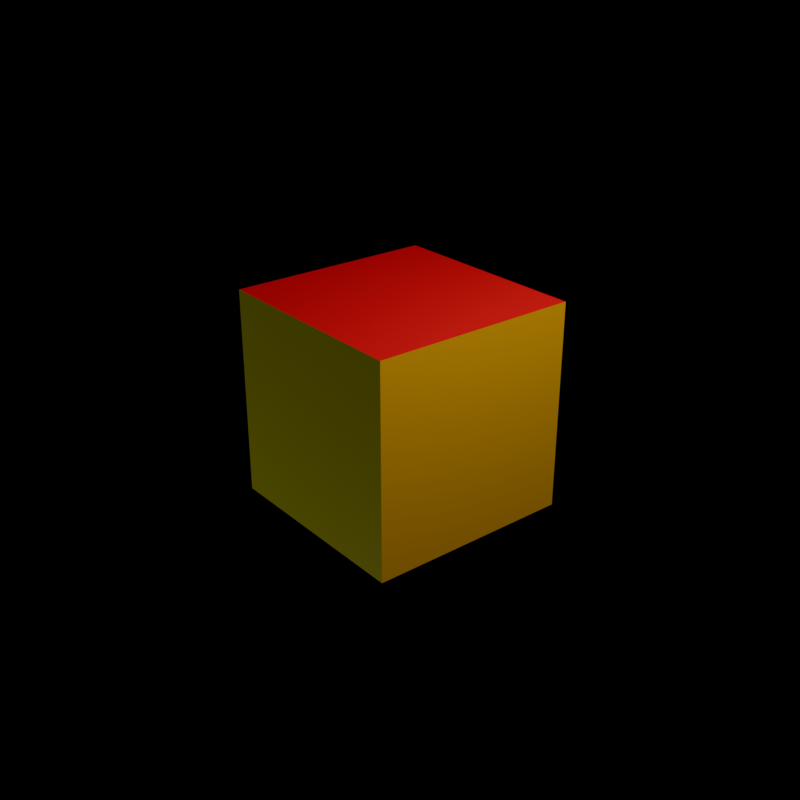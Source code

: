 # Source: cube_example.blend  (saved by Blender 4.0.36; exported with 4.5.12 LTS)
import bpy
from mathutils import Matrix  # noqa: F401  (used for matrix-valued properties, if any)

bpy.ops.wm.read_factory_settings(use_empty=True)
scene = bpy.context.scene
scene.name = 'Scene'

# ---- collections
col_collection = bpy.data.collections.new('Collection'); scene.collection.children.link(col_collection)

# ---- materials (node trees are filled in below, after node groups)
mat_top = bpy.data.materials.new('top')
mat_top.alpha_threshold = 0.0
mat_top.roughness = 0.5
mat_top.line_color = (0.0, 0.0, 0.0, 1.0)
mat_side1 = bpy.data.materials.new('side1')
mat_side2 = bpy.data.materials.new('side2')
mat_side3 = bpy.data.materials.new('side3')
mat_side4 = bpy.data.materials.new('side4')
mat_bottom = bpy.data.materials.new('bottom')

# ---- material node trees
mat_top.use_nodes = True; mat_top.node_tree.nodes.clear()
_N = mat_top.node_tree.nodes; _L = mat_top.node_tree.links
n0 = _N.new('ShaderNodeOutputMaterial'); n0.name = 'Material Output'; n0.location = (300, 300)
n1 = _N.new('ShaderNodeBsdfPrincipled'); n1.name = 'Principled BSDF'; n1.location = (10, 300)
n1.inputs[0].default_value = (1.0, 0.0, 0.01418, 1.0)
n1.inputs[3].default_value = 1.45
_L.new(n1.outputs[0], n0.inputs[0])
n0.is_active_output = True
mat_side1.use_nodes = True; mat_side1.node_tree.nodes.clear()
_N = mat_side1.node_tree.nodes; _L = mat_side1.node_tree.links
n0 = _N.new('ShaderNodeBsdfPrincipled'); n0.name = 'Principled BSDF'; n0.location = (10, 300)
n0.inputs[0].default_value = (1.0, 1.0, 0.0, 1.0)
n0.inputs[3].default_value = 1.45
n1 = _N.new('ShaderNodeOutputMaterial'); n1.name = 'Material Output'; n1.location = (300, 300)
_L.new(n0.outputs[0], n1.inputs[0])
n1.is_active_output = True
mat_side2.use_nodes = True; mat_side2.node_tree.nodes.clear()
_N = mat_side2.node_tree.nodes; _L = mat_side2.node_tree.links
n0 = _N.new('ShaderNodeBsdfPrincipled'); n0.name = 'Principled BSDF'; n0.location = (10, 300)
n0.inputs[0].default_value = (1.0, 0.5, 0.0, 1.0)
n0.inputs[3].default_value = 1.45
n1 = _N.new('ShaderNodeOutputMaterial'); n1.name = 'Material Output'; n1.location = (300, 300)
_L.new(n0.outputs[0], n1.inputs[0])
n1.is_active_output = True
mat_side3.use_nodes = True; mat_side3.node_tree.nodes.clear()
_N = mat_side3.node_tree.nodes; _L = mat_side3.node_tree.links
n0 = _N.new('ShaderNodeBsdfPrincipled'); n0.name = 'Principled BSDF'; n0.location = (10, 300)
n0.inputs[0].default_value = (0.0, 1.0, 0.0, 1.0)
n0.inputs[3].default_value = 1.45
n1 = _N.new('ShaderNodeOutputMaterial'); n1.name = 'Material Output'; n1.location = (300, 300)
_L.new(n0.outputs[0], n1.inputs[0])
n1.is_active_output = True
mat_side4.use_nodes = True; mat_side4.node_tree.nodes.clear()
_N = mat_side4.node_tree.nodes; _L = mat_side4.node_tree.links
n0 = _N.new('ShaderNodeBsdfPrincipled'); n0.name = 'Principled BSDF'; n0.location = (10, 300)
n0.inputs[0].default_value = (0.0, 0.01012, 1.0, 1.0)
n0.inputs[3].default_value = 1.45
n1 = _N.new('ShaderNodeOutputMaterial'); n1.name = 'Material Output'; n1.location = (300, 300)
_L.new(n0.outputs[0], n1.inputs[0])
n1.is_active_output = True
mat_bottom.use_nodes = True; mat_bottom.node_tree.nodes.clear()
_N = mat_bottom.node_tree.nodes; _L = mat_bottom.node_tree.links
n0 = _N.new('ShaderNodeBsdfPrincipled'); n0.name = 'Principled BSDF'; n0.location = (10, 300)
n0.inputs[0].default_value = (1.0, 0.0, 1.0, 1.0)
n0.inputs[3].default_value = 1.45
n1 = _N.new('ShaderNodeOutputMaterial'); n1.name = 'Material Output'; n1.location = (300, 300)
_L.new(n0.outputs[0], n1.inputs[0])
n1.is_active_output = True

# ---- world
world_world = bpy.data.worlds.new('World'); scene.world = world_world
world_world.use_nodes = True; world_world.node_tree.nodes.clear()
_N = world_world.node_tree.nodes; _L = world_world.node_tree.links
n0 = _N.new('ShaderNodeOutputWorld'); n0.name = 'World Output'; n0.location = (300, 300)
n1 = _N.new('ShaderNodeBackground'); n1.name = 'Background'; n1.location = (10, 300)
n1.inputs[0].default_value = (0.0, 0.0, 0.0, 1.0)
_L.new(n1.outputs[0], n0.inputs[0])
n0.is_active_output = True
world_world.color = (0.05088, 0.05088, 0.05088)
world_world.use_sun_shadow = False
world_world.sun_shadow_jitter_overblur = 0.0

# ---- cameras
cam_camera = bpy.data.cameras.new('Camera')
cam_camera.clip_end = 50.0
cam_camera.ortho_scale = 7.314

# ---- lights
light_light = bpy.data.lights.new('Light', 'POINT')
light_light.transmission_factor = 0.0
light_light.use_soft_falloff = False
light_light.energy = 1000.0
light_light.shadow_soft_size = 0.1
light_light.shadow_maximum_resolution = 0.006
light_light.use_absolute_resolution = True
light_point = bpy.data.lights.new('Point', 'POINT')
light_point.transmission_factor = 0.0
light_point.use_soft_falloff = False
light_point.energy = 1000.0
light_point.shadow_maximum_resolution = 0.006
light_point.use_absolute_resolution = True
light_point_001 = bpy.data.lights.new('Point.001', 'POINT')
light_point_001.transmission_factor = 0.0
light_point_001.use_soft_falloff = False
light_point_001.energy = 1000.0
light_point_001.shadow_maximum_resolution = 0.006
light_point_001.use_absolute_resolution = True

# ---- meshes
me_cube = bpy.data.meshes.new('Cube')
me_cube.from_pydata([(1.0, 1.0, 1.0), (1.0, 1.0, -1.0), (1.0, -1.0, 1.0), (1.0, -1.0, -1.0), (-1.0, 1.0, 1.0), (-1.0, 1.0, -1.0), (-1.0, -1.0, 1.0), (-1.0, -1.0, -1.0)], [], [(0, 4, 6, 2), (3, 2, 6, 7), (7, 6, 4, 5), (5, 1, 3, 7), (1, 0, 2, 3), (5, 4, 0, 1)])
me_cube.polygons.foreach_set('material_index', [0, 1, 3, 5, 2, 4])
_uv = me_cube.uv_layers.new(name='UVMap')
_uv.uv.foreach_set('vector', [0.625, 0.5, 0.875, 0.5, 0.875, 0.75, 0.625, 0.75, 0.375, 0.75, 0.625, 0.75, 0.625, 1.0, 0.375, 1.0, 0.375, 0.0, 0.625, 0.0, 0.625, 0.25, 0.375, 0.25, 0.125, 0.5, 0.375, 0.5, 0.375, 0.75, 0.125, 0.75, 0.375, 0.5, 0.625, 0.5, 0.625, 0.75, 0.375, 0.75, 0.375, 0.25, 0.625, 0.25, 0.625, 0.5, 0.375, 0.5])
me_cube.materials.append(mat_top)
me_cube.materials.append(mat_side1)
me_cube.materials.append(mat_side2)
me_cube.materials.append(mat_side3)
me_cube.materials.append(mat_side4)
me_cube.materials.append(mat_bottom)
me_cube.use_mirror_vertex_groups = False
me_cube.update()

# ---- objects
ob_cube = bpy.data.objects.new('Cube', me_cube)
ob_light = bpy.data.objects.new('Light', light_light)
ob_camera = bpy.data.objects.new('Camera', cam_camera)
ob_point = bpy.data.objects.new('Point', light_point)
ob_point_001 = bpy.data.objects.new('Point.001', light_point_001)

# ---- transforms, parenting, visibility, modifiers, constraints
ob_cube.location = (0.0, 0.0, 0.0)
ob_cube.lock_rotations_4d = False
ob_cube.empty_display_type = 'ARROWS'
ob_cube.lineart.crease_threshold = 0.0
ob_light.location = (4.076, 1.005, 5.904)
ob_light.rotation_euler = (0.6503, 0.05522, 1.866)
ob_light.lock_rotations_4d = False
ob_light.empty_display_type = 'ARROWS'
ob_light.color = (0.0, 0.0, 0.0, 0.0)
ob_light.lineart.crease_threshold = 0.0
ob_camera.location = (7.01, -5.666, 4.331)
ob_camera.rotation_euler = (1.123, 0.0, 0.8911)
ob_camera.lock_rotations_4d = False
ob_camera.empty_display_type = 'ARROWS'
ob_camera.color = (0.0, 0.0, 0.0, 0.0)
ob_camera.display_type = 'WIRE'
ob_camera.lineart.crease_threshold = 0.0
ob_point.location = (-3.846, 20.31, -11.96)
ob_point_001.location = (-3.846, -10.12, -11.96)

# ---- collection membership
col_collection.objects.link(ob_cube)
col_collection.objects.link(ob_light)
col_collection.objects.link(ob_camera)
col_collection.objects.link(ob_point)
col_collection.objects.link(ob_point_001)

# ---- scene / render settings (as saved in the file)
scene.camera = ob_camera
scene.frame_start = 1; scene.frame_end = 250; scene.frame_set(1)
scene.render.engine = 'CYCLES'
scene.render.resolution_x = 100
scene.render.resolution_y = 100
scene.cycles.sampling_pattern = 'TABULATED_SOBOL'
bpy.context.view_layer.update()
